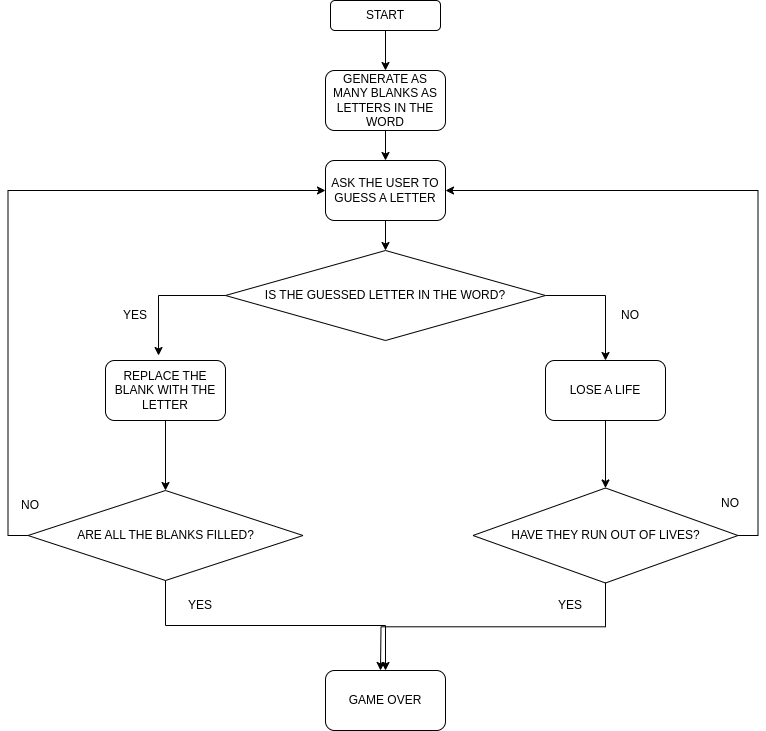

The diagram above was exported from draw.io. Its source (the exported page's mxGraphModel, read from the mxfile embedded in the PNG):
<mxGraphModel dx="1852" dy="559" grid="1" gridSize="10" guides="1" tooltips="1" connect="1" arrows="1" fold="1" page="1" pageScale="1" pageWidth="850" pageHeight="1100" math="0" shadow="0">
  <root>
    <mxCell id="0" />
    <mxCell id="1" parent="0" />
    <mxCell id="apupcDK9V_2qNydq8Dph-13" style="edgeStyle=orthogonalEdgeStyle;rounded=0;orthogonalLoop=1;jettySize=auto;html=1;exitX=0.5;exitY=1;exitDx=0;exitDy=0;entryX=0.5;entryY=0;entryDx=0;entryDy=0;" parent="1" source="apupcDK9V_2qNydq8Dph-1" target="apupcDK9V_2qNydq8Dph-2" edge="1">
      <mxGeometry relative="1" as="geometry" />
    </mxCell>
    <mxCell id="apupcDK9V_2qNydq8Dph-1" value="START" style="rounded=1;whiteSpace=wrap;html=1;" parent="1" vertex="1">
      <mxGeometry x="-450" y="30" width="110" height="30" as="geometry" />
    </mxCell>
    <mxCell id="apupcDK9V_2qNydq8Dph-14" style="edgeStyle=orthogonalEdgeStyle;rounded=0;orthogonalLoop=1;jettySize=auto;html=1;exitX=0.5;exitY=1;exitDx=0;exitDy=0;entryX=0.5;entryY=0;entryDx=0;entryDy=0;" parent="1" source="apupcDK9V_2qNydq8Dph-2" target="apupcDK9V_2qNydq8Dph-3" edge="1">
      <mxGeometry relative="1" as="geometry" />
    </mxCell>
    <mxCell id="apupcDK9V_2qNydq8Dph-2" value="GENERATE AS MANY BLANKS AS LETTERS IN THE WORD" style="rounded=1;whiteSpace=wrap;html=1;" parent="1" vertex="1">
      <mxGeometry x="-455" y="100" width="120" height="60" as="geometry" />
    </mxCell>
    <mxCell id="apupcDK9V_2qNydq8Dph-15" style="edgeStyle=orthogonalEdgeStyle;rounded=0;orthogonalLoop=1;jettySize=auto;html=1;exitX=0.5;exitY=1;exitDx=0;exitDy=0;entryX=0.5;entryY=0;entryDx=0;entryDy=0;" parent="1" source="apupcDK9V_2qNydq8Dph-3" target="apupcDK9V_2qNydq8Dph-4" edge="1">
      <mxGeometry relative="1" as="geometry" />
    </mxCell>
    <mxCell id="apupcDK9V_2qNydq8Dph-3" value="ASK THE USER TO GUESS A LETTER" style="rounded=1;whiteSpace=wrap;html=1;" parent="1" vertex="1">
      <mxGeometry x="-455" y="190" width="120" height="60" as="geometry" />
    </mxCell>
    <mxCell id="apupcDK9V_2qNydq8Dph-17" style="edgeStyle=orthogonalEdgeStyle;rounded=0;orthogonalLoop=1;jettySize=auto;html=1;exitX=1;exitY=0.5;exitDx=0;exitDy=0;entryX=0.5;entryY=0;entryDx=0;entryDy=0;" parent="1" source="apupcDK9V_2qNydq8Dph-4" target="apupcDK9V_2qNydq8Dph-6" edge="1">
      <mxGeometry relative="1" as="geometry" />
    </mxCell>
    <mxCell id="apupcDK9V_2qNydq8Dph-4" value="IS THE GUESSED LETTER IN THE WORD?" style="rhombus;whiteSpace=wrap;html=1;" parent="1" vertex="1">
      <mxGeometry x="-555" y="280" width="320" height="90" as="geometry" />
    </mxCell>
    <mxCell id="apupcDK9V_2qNydq8Dph-18" style="edgeStyle=orthogonalEdgeStyle;rounded=0;orthogonalLoop=1;jettySize=auto;html=1;exitX=0.5;exitY=1;exitDx=0;exitDy=0;entryX=0.5;entryY=0;entryDx=0;entryDy=0;" parent="1" source="apupcDK9V_2qNydq8Dph-5" target="apupcDK9V_2qNydq8Dph-7" edge="1">
      <mxGeometry relative="1" as="geometry" />
    </mxCell>
    <mxCell id="apupcDK9V_2qNydq8Dph-5" value="REPLACE THE BLANK WITH THE LETTER" style="rounded=1;whiteSpace=wrap;html=1;" parent="1" vertex="1">
      <mxGeometry x="-675" y="390" width="120" height="60" as="geometry" />
    </mxCell>
    <mxCell id="apupcDK9V_2qNydq8Dph-19" style="edgeStyle=orthogonalEdgeStyle;rounded=0;orthogonalLoop=1;jettySize=auto;html=1;exitX=0.5;exitY=1;exitDx=0;exitDy=0;entryX=0.5;entryY=0;entryDx=0;entryDy=0;" parent="1" source="apupcDK9V_2qNydq8Dph-6" target="apupcDK9V_2qNydq8Dph-8" edge="1">
      <mxGeometry relative="1" as="geometry" />
    </mxCell>
    <mxCell id="apupcDK9V_2qNydq8Dph-6" value="LOSE A LIFE" style="rounded=1;whiteSpace=wrap;html=1;" parent="1" vertex="1">
      <mxGeometry x="-235" y="390" width="120" height="60" as="geometry" />
    </mxCell>
    <mxCell id="apupcDK9V_2qNydq8Dph-20" style="edgeStyle=orthogonalEdgeStyle;rounded=0;orthogonalLoop=1;jettySize=auto;html=1;exitX=0.5;exitY=1;exitDx=0;exitDy=0;entryX=0.5;entryY=0;entryDx=0;entryDy=0;" parent="1" source="apupcDK9V_2qNydq8Dph-7" target="apupcDK9V_2qNydq8Dph-9" edge="1">
      <mxGeometry relative="1" as="geometry" />
    </mxCell>
    <mxCell id="apupcDK9V_2qNydq8Dph-24" style="edgeStyle=orthogonalEdgeStyle;rounded=0;orthogonalLoop=1;jettySize=auto;html=1;exitX=0;exitY=0.5;exitDx=0;exitDy=0;entryX=0;entryY=0.5;entryDx=0;entryDy=0;" parent="1" source="apupcDK9V_2qNydq8Dph-7" target="apupcDK9V_2qNydq8Dph-3" edge="1">
      <mxGeometry relative="1" as="geometry" />
    </mxCell>
    <mxCell id="apupcDK9V_2qNydq8Dph-7" value="ARE ALL THE BLANKS FILLED?" style="rhombus;whiteSpace=wrap;html=1;" parent="1" vertex="1">
      <mxGeometry x="-752.5" y="520" width="275" height="90" as="geometry" />
    </mxCell>
    <mxCell id="apupcDK9V_2qNydq8Dph-21" style="edgeStyle=orthogonalEdgeStyle;rounded=0;orthogonalLoop=1;jettySize=auto;html=1;exitX=0.5;exitY=1;exitDx=0;exitDy=0;" parent="1" source="apupcDK9V_2qNydq8Dph-8" edge="1">
      <mxGeometry relative="1" as="geometry">
        <mxPoint x="-400" y="700" as="targetPoint" />
      </mxGeometry>
    </mxCell>
    <mxCell id="apupcDK9V_2qNydq8Dph-23" style="edgeStyle=orthogonalEdgeStyle;rounded=0;orthogonalLoop=1;jettySize=auto;html=1;exitX=1;exitY=0.5;exitDx=0;exitDy=0;entryX=1;entryY=0.5;entryDx=0;entryDy=0;" parent="1" source="apupcDK9V_2qNydq8Dph-8" target="apupcDK9V_2qNydq8Dph-3" edge="1">
      <mxGeometry relative="1" as="geometry" />
    </mxCell>
    <mxCell id="apupcDK9V_2qNydq8Dph-8" value="HAVE THEY RUN OUT OF LIVES?" style="rhombus;whiteSpace=wrap;html=1;" parent="1" vertex="1">
      <mxGeometry x="-307.5" y="517.5" width="265" height="95" as="geometry" />
    </mxCell>
    <mxCell id="apupcDK9V_2qNydq8Dph-9" value="GAME OVER" style="rounded=1;whiteSpace=wrap;html=1;" parent="1" vertex="1">
      <mxGeometry x="-455" y="700" width="120" height="60" as="geometry" />
    </mxCell>
    <mxCell id="apupcDK9V_2qNydq8Dph-16" style="edgeStyle=orthogonalEdgeStyle;rounded=0;orthogonalLoop=1;jettySize=auto;html=1;exitX=0;exitY=0.5;exitDx=0;exitDy=0;entryX=0.442;entryY=-0.083;entryDx=0;entryDy=0;entryPerimeter=0;" parent="1" source="apupcDK9V_2qNydq8Dph-4" target="apupcDK9V_2qNydq8Dph-5" edge="1">
      <mxGeometry relative="1" as="geometry" />
    </mxCell>
    <mxCell id="apupcDK9V_2qNydq8Dph-25" value="YES" style="text;html=1;strokeColor=none;fillColor=none;align=center;verticalAlign=middle;whiteSpace=wrap;rounded=0;" parent="1" vertex="1">
      <mxGeometry x="-675" y="330" width="60" height="30" as="geometry" />
    </mxCell>
    <mxCell id="apupcDK9V_2qNydq8Dph-26" value="NO" style="text;html=1;strokeColor=none;fillColor=none;align=center;verticalAlign=middle;whiteSpace=wrap;rounded=0;" parent="1" vertex="1">
      <mxGeometry x="-180" y="330" width="60" height="30" as="geometry" />
    </mxCell>
    <mxCell id="apupcDK9V_2qNydq8Dph-27" value="YES" style="text;html=1;strokeColor=none;fillColor=none;align=center;verticalAlign=middle;whiteSpace=wrap;rounded=0;" parent="1" vertex="1">
      <mxGeometry x="-610" y="620" width="60" height="30" as="geometry" />
    </mxCell>
    <mxCell id="apupcDK9V_2qNydq8Dph-29" value="YES" style="text;html=1;strokeColor=none;fillColor=none;align=center;verticalAlign=middle;whiteSpace=wrap;rounded=0;" parent="1" vertex="1">
      <mxGeometry x="-240" y="620" width="60" height="30" as="geometry" />
    </mxCell>
    <mxCell id="apupcDK9V_2qNydq8Dph-30" value="NO" style="text;html=1;strokeColor=none;fillColor=none;align=center;verticalAlign=middle;whiteSpace=wrap;rounded=0;" parent="1" vertex="1">
      <mxGeometry x="-780" y="520" width="60" height="30" as="geometry" />
    </mxCell>
    <mxCell id="apupcDK9V_2qNydq8Dph-31" value="NO" style="text;html=1;strokeColor=none;fillColor=none;align=center;verticalAlign=middle;whiteSpace=wrap;rounded=0;" parent="1" vertex="1">
      <mxGeometry x="-80" y="517.5" width="60" height="30" as="geometry" />
    </mxCell>
  </root>
</mxGraphModel>